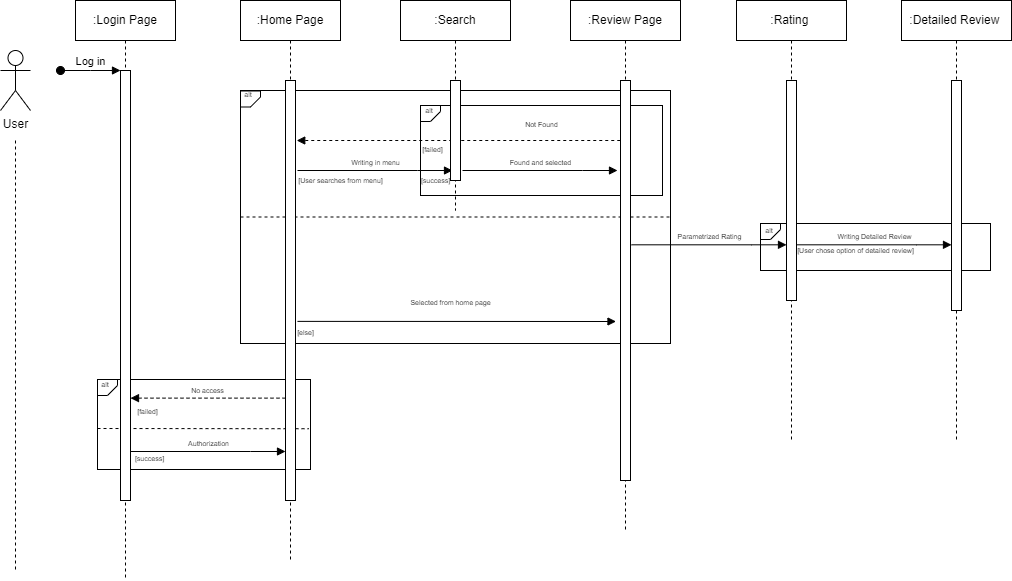

The diagram above was exported from draw.io. Its source (the exported page's mxGraphModel, read from the mxfile embedded in the PNG):
<mxGraphModel dx="1050" dy="534" grid="1" gridSize="10" guides="1" tooltips="1" connect="1" arrows="1" fold="1" page="1" pageScale="1" pageWidth="850" pageHeight="1100" math="0" shadow="0">
  <root>
    <mxCell id="0" />
    <mxCell id="1" parent="0" />
    <mxCell id="aNqVa18x-cDv57svEA8X-2" value="" style="rounded=0;whiteSpace=wrap;html=1;fillColor=none;" vertex="1" parent="1">
      <mxGeometry x="970" y="263" width="230" height="47" as="geometry" />
    </mxCell>
    <mxCell id="aNqVa18x-cDv57svEA8X-45" value="" style="endArrow=none;dashed=1;html=1;rounded=0;entryX=0.993;entryY=0.547;entryDx=0;entryDy=0;entryPerimeter=0;" edge="1" parent="1" target="aNqVa18x-cDv57svEA8X-3">
      <mxGeometry width="50" height="50" relative="1" as="geometry">
        <mxPoint x="307.0039393939395" y="468" as="sourcePoint" />
        <mxPoint x="427.11" y="468" as="targetPoint" />
      </mxGeometry>
    </mxCell>
    <mxCell id="aNqVa18x-cDv57svEA8X-43" value="" style="endArrow=none;dashed=1;html=1;rounded=0;exitX=0;exitY=0.5;exitDx=0;exitDy=0;entryX=1;entryY=0.5;entryDx=0;entryDy=0;" edge="1" parent="1" source="aNqVa18x-cDv57svEA8X-4" target="aNqVa18x-cDv57svEA8X-4">
      <mxGeometry width="50" height="50" relative="1" as="geometry">
        <mxPoint x="730" y="290" as="sourcePoint" />
        <mxPoint x="930" y="260" as="targetPoint" />
      </mxGeometry>
    </mxCell>
    <mxCell id="aNqVa18x-cDv57svEA8X-1" value="" style="rounded=0;whiteSpace=wrap;html=1;fillColor=none;" vertex="1" parent="1">
      <mxGeometry x="630" y="145" width="242" height="90" as="geometry" />
    </mxCell>
    <mxCell id="aNqVa18x-cDv57svEA8X-3" value="" style="rounded=0;whiteSpace=wrap;html=1;fillColor=none;" vertex="1" parent="1">
      <mxGeometry x="307" y="419" width="213" height="90" as="geometry" />
    </mxCell>
    <mxCell id="aNqVa18x-cDv57svEA8X-4" value="" style="rounded=0;whiteSpace=wrap;html=1;fillColor=none;" vertex="1" parent="1">
      <mxGeometry x="450" y="130" width="430" height="253" as="geometry" />
    </mxCell>
    <mxCell id="aNqVa18x-cDv57svEA8X-5" value=":Login Page" style="shape=umlLifeline;perimeter=lifelinePerimeter;whiteSpace=wrap;html=1;container=0;dropTarget=0;collapsible=0;recursiveResize=0;outlineConnect=0;portConstraint=eastwest;newEdgeStyle={&quot;edgeStyle&quot;:&quot;elbowEdgeStyle&quot;,&quot;elbow&quot;:&quot;vertical&quot;,&quot;curved&quot;:0,&quot;rounded&quot;:0};" vertex="1" parent="1">
      <mxGeometry x="285" y="40" width="100" height="580" as="geometry" />
    </mxCell>
    <mxCell id="aNqVa18x-cDv57svEA8X-6" value="" style="html=1;points=[];perimeter=orthogonalPerimeter;outlineConnect=0;targetShapes=umlLifeline;portConstraint=eastwest;newEdgeStyle={&quot;edgeStyle&quot;:&quot;elbowEdgeStyle&quot;,&quot;elbow&quot;:&quot;vertical&quot;,&quot;curved&quot;:0,&quot;rounded&quot;:0};" vertex="1" parent="aNqVa18x-cDv57svEA8X-5">
      <mxGeometry x="45" y="70" width="10" height="430" as="geometry" />
    </mxCell>
    <mxCell id="aNqVa18x-cDv57svEA8X-7" value="Log in" style="html=1;verticalAlign=bottom;startArrow=oval;endArrow=block;startSize=8;edgeStyle=elbowEdgeStyle;elbow=vertical;curved=0;rounded=0;" edge="1" parent="aNqVa18x-cDv57svEA8X-5" target="aNqVa18x-cDv57svEA8X-6">
      <mxGeometry relative="1" as="geometry">
        <mxPoint x="-15" y="70" as="sourcePoint" />
      </mxGeometry>
    </mxCell>
    <mxCell id="aNqVa18x-cDv57svEA8X-8" value=":Home Page" style="shape=umlLifeline;perimeter=lifelinePerimeter;whiteSpace=wrap;html=1;container=0;dropTarget=0;collapsible=0;recursiveResize=0;outlineConnect=0;portConstraint=eastwest;newEdgeStyle={&quot;edgeStyle&quot;:&quot;elbowEdgeStyle&quot;,&quot;elbow&quot;:&quot;vertical&quot;,&quot;curved&quot;:0,&quot;rounded&quot;:0};" vertex="1" parent="1">
      <mxGeometry x="450" y="40" width="100" height="560" as="geometry" />
    </mxCell>
    <mxCell id="aNqVa18x-cDv57svEA8X-9" value="" style="html=1;points=[];perimeter=orthogonalPerimeter;outlineConnect=0;targetShapes=umlLifeline;portConstraint=eastwest;newEdgeStyle={&quot;edgeStyle&quot;:&quot;elbowEdgeStyle&quot;,&quot;elbow&quot;:&quot;vertical&quot;,&quot;curved&quot;:0,&quot;rounded&quot;:0};" vertex="1" parent="aNqVa18x-cDv57svEA8X-8">
      <mxGeometry x="45" y="80" width="10" height="420" as="geometry" />
    </mxCell>
    <mxCell id="aNqVa18x-cDv57svEA8X-10" value="&lt;font style=&quot;font-size: 7px;&quot;&gt;Authorization&lt;/font&gt;" style="html=1;verticalAlign=bottom;endArrow=block;edgeStyle=elbowEdgeStyle;elbow=vertical;curved=0;rounded=0;" edge="1" parent="1">
      <mxGeometry relative="1" as="geometry">
        <mxPoint x="340" y="491" as="sourcePoint" />
        <Array as="points">
          <mxPoint x="460" y="491" />
          <mxPoint x="440" y="471" />
          <mxPoint x="425" y="401" />
        </Array>
        <mxPoint x="495" y="491" as="targetPoint" />
      </mxGeometry>
    </mxCell>
    <mxCell id="aNqVa18x-cDv57svEA8X-50" style="edgeStyle=orthogonalEdgeStyle;rounded=0;orthogonalLoop=1;jettySize=auto;html=1;dashed=1;endArrow=none;endFill=0;" edge="1" parent="1">
      <mxGeometry relative="1" as="geometry">
        <mxPoint x="225" y="610" as="targetPoint" />
        <mxPoint x="225" y="180" as="sourcePoint" />
      </mxGeometry>
    </mxCell>
    <mxCell id="aNqVa18x-cDv57svEA8X-11" value="User" style="shape=umlActor;verticalLabelPosition=bottom;verticalAlign=top;html=1;outlineConnect=0;" vertex="1" parent="1">
      <mxGeometry x="210" y="90" width="30" height="60" as="geometry" />
    </mxCell>
    <mxCell id="aNqVa18x-cDv57svEA8X-12" value="&lt;h1 style=&quot;line-height: 10%;&quot;&gt;&lt;br&gt;&lt;/h1&gt;" style="shape=card;whiteSpace=wrap;html=1;fillColor=none;rotation=-90;flipH=0;flipV=1;size=10;fontStyle=4;direction=east;" vertex="1" parent="1">
      <mxGeometry x="309" y="417" width="16" height="20" as="geometry" />
    </mxCell>
    <mxCell id="aNqVa18x-cDv57svEA8X-13" value="&lt;font style=&quot;font-size: 7px;&quot;&gt;alt&lt;/font&gt;" style="text;html=1;strokeColor=none;fillColor=none;align=center;verticalAlign=middle;whiteSpace=wrap;rounded=0;fontSize=7;" vertex="1" parent="1">
      <mxGeometry x="624" y="141" width="30" height="20" as="geometry" />
    </mxCell>
    <mxCell id="aNqVa18x-cDv57svEA8X-14" value="[success]" style="text;html=1;align=center;verticalAlign=middle;resizable=0;points=[];autosize=1;strokeColor=none;fillColor=none;fontSize=7;" vertex="1" parent="1">
      <mxGeometry x="334" y="489" width="50" height="20" as="geometry" />
    </mxCell>
    <mxCell id="aNqVa18x-cDv57svEA8X-15" value="[failed]" style="text;html=1;align=center;verticalAlign=middle;resizable=0;points=[];autosize=1;strokeColor=none;fillColor=none;fontSize=7;" vertex="1" parent="1">
      <mxGeometry x="337" y="442" width="40" height="20" as="geometry" />
    </mxCell>
    <mxCell id="aNqVa18x-cDv57svEA8X-16" value="&lt;font style=&quot;font-size: 7px;&quot;&gt;No access&lt;/font&gt;" style="html=1;verticalAlign=bottom;endArrow=block;edgeStyle=elbowEdgeStyle;elbow=vertical;curved=0;rounded=0;dashed=1;" edge="1" parent="1">
      <mxGeometry relative="1" as="geometry">
        <mxPoint x="495" y="437.63" as="sourcePoint" />
        <Array as="points">
          <mxPoint x="375" y="437.63" />
          <mxPoint x="395" y="417.63" />
          <mxPoint x="410" y="347.63" />
        </Array>
        <mxPoint x="340" y="437.63" as="targetPoint" />
      </mxGeometry>
    </mxCell>
    <mxCell id="aNqVa18x-cDv57svEA8X-17" value="&lt;font style=&quot;font-size: 7px;&quot;&gt;Selected from home page&lt;/font&gt;" style="html=1;verticalAlign=bottom;endArrow=block;edgeStyle=elbowEdgeStyle;elbow=vertical;curved=0;rounded=0;exitX=0.6;exitY=0.573;exitDx=0;exitDy=0;exitPerimeter=0;" edge="1" parent="1">
      <mxGeometry x="-0.0389" y="11" relative="1" as="geometry">
        <mxPoint x="507" y="360.88" as="sourcePoint" />
        <Array as="points">
          <mxPoint x="617" y="361" />
          <mxPoint x="597" y="341" />
          <mxPoint x="582" y="271" />
        </Array>
        <mxPoint x="825.5" y="361" as="targetPoint" />
        <mxPoint as="offset" />
      </mxGeometry>
    </mxCell>
    <mxCell id="aNqVa18x-cDv57svEA8X-18" value="&lt;font style=&quot;font-size: 7px;&quot;&gt;Writing in menu&lt;/font&gt;" style="html=1;verticalAlign=bottom;endArrow=block;edgeStyle=elbowEdgeStyle;elbow=vertical;curved=0;rounded=0;" edge="1" parent="1">
      <mxGeometry relative="1" as="geometry">
        <mxPoint x="507" y="210" as="sourcePoint" />
        <Array as="points">
          <mxPoint x="627" y="210" />
          <mxPoint x="607" y="190" />
          <mxPoint x="592" y="120" />
        </Array>
        <mxPoint x="662" y="210" as="targetPoint" />
      </mxGeometry>
    </mxCell>
    <mxCell id="aNqVa18x-cDv57svEA8X-19" value="&lt;font style=&quot;font-size: 7px;&quot;&gt;Found and selected&lt;/font&gt;" style="html=1;verticalAlign=bottom;endArrow=block;edgeStyle=elbowEdgeStyle;elbow=vertical;curved=0;rounded=0;" edge="1" parent="1">
      <mxGeometry relative="1" as="geometry">
        <mxPoint x="672" y="210" as="sourcePoint" />
        <Array as="points">
          <mxPoint x="792" y="210" />
          <mxPoint x="772" y="190" />
          <mxPoint x="757" y="120" />
        </Array>
        <mxPoint x="827" y="210" as="targetPoint" />
      </mxGeometry>
    </mxCell>
    <mxCell id="aNqVa18x-cDv57svEA8X-20" value="[success]" style="text;html=1;align=center;verticalAlign=middle;resizable=0;points=[];autosize=1;strokeColor=none;fillColor=none;fontSize=7;" vertex="1" parent="1">
      <mxGeometry x="620" y="211" width="50" height="20" as="geometry" />
    </mxCell>
    <mxCell id="aNqVa18x-cDv57svEA8X-21" value="&lt;font style=&quot;font-size: 7px;&quot;&gt;Not Found&lt;/font&gt;" style="html=1;verticalAlign=bottom;endArrow=block;edgeStyle=elbowEdgeStyle;elbow=vertical;curved=0;rounded=0;dashed=1;" edge="1" parent="1">
      <mxGeometry x="-0.4871" y="-8" relative="1" as="geometry">
        <mxPoint x="835.7499999999998" y="179.99999999999983" as="sourcePoint" />
        <Array as="points">
          <mxPoint x="541.25" y="180" />
          <mxPoint x="561.25" y="160" />
          <mxPoint x="576.25" y="90.00000000000003" />
        </Array>
        <mxPoint x="506.25" y="180" as="targetPoint" />
        <mxPoint as="offset" />
      </mxGeometry>
    </mxCell>
    <mxCell id="aNqVa18x-cDv57svEA8X-22" value="[failed]" style="text;html=1;align=center;verticalAlign=middle;resizable=0;points=[];autosize=1;strokeColor=none;fillColor=none;fontSize=7;" vertex="1" parent="1">
      <mxGeometry x="622" y="180" width="40" height="20" as="geometry" />
    </mxCell>
    <mxCell id="aNqVa18x-cDv57svEA8X-23" value=":Search" style="shape=umlLifeline;perimeter=lifelinePerimeter;whiteSpace=wrap;html=1;container=0;dropTarget=0;collapsible=0;recursiveResize=0;outlineConnect=0;portConstraint=eastwest;newEdgeStyle={&quot;edgeStyle&quot;:&quot;elbowEdgeStyle&quot;,&quot;elbow&quot;:&quot;vertical&quot;,&quot;curved&quot;:0,&quot;rounded&quot;:0};" vertex="1" parent="1">
      <mxGeometry x="610" y="40" width="110" height="210" as="geometry" />
    </mxCell>
    <mxCell id="aNqVa18x-cDv57svEA8X-24" value="" style="html=1;points=[];perimeter=orthogonalPerimeter;outlineConnect=0;targetShapes=umlLifeline;portConstraint=eastwest;newEdgeStyle={&quot;edgeStyle&quot;:&quot;elbowEdgeStyle&quot;,&quot;elbow&quot;:&quot;vertical&quot;,&quot;curved&quot;:0,&quot;rounded&quot;:0};" vertex="1" parent="aNqVa18x-cDv57svEA8X-23">
      <mxGeometry x="50" y="80" width="10" height="100" as="geometry" />
    </mxCell>
    <mxCell id="aNqVa18x-cDv57svEA8X-25" value=":Review Page" style="shape=umlLifeline;perimeter=lifelinePerimeter;whiteSpace=wrap;html=1;container=0;dropTarget=0;collapsible=0;recursiveResize=0;outlineConnect=0;portConstraint=eastwest;newEdgeStyle={&quot;edgeStyle&quot;:&quot;elbowEdgeStyle&quot;,&quot;elbow&quot;:&quot;vertical&quot;,&quot;curved&quot;:0,&quot;rounded&quot;:0};" vertex="1" parent="1">
      <mxGeometry x="780" y="40" width="110" height="530" as="geometry" />
    </mxCell>
    <mxCell id="aNqVa18x-cDv57svEA8X-26" value="" style="html=1;points=[];perimeter=orthogonalPerimeter;outlineConnect=0;targetShapes=umlLifeline;portConstraint=eastwest;newEdgeStyle={&quot;edgeStyle&quot;:&quot;elbowEdgeStyle&quot;,&quot;elbow&quot;:&quot;vertical&quot;,&quot;curved&quot;:0,&quot;rounded&quot;:0};" vertex="1" parent="aNqVa18x-cDv57svEA8X-25">
      <mxGeometry x="50" y="80" width="10" height="400" as="geometry" />
    </mxCell>
    <mxCell id="aNqVa18x-cDv57svEA8X-27" value="&lt;h1 style=&quot;line-height: 10%;&quot;&gt;&lt;br&gt;&lt;/h1&gt;" style="shape=card;whiteSpace=wrap;html=1;fillColor=none;rotation=-90;flipH=0;flipV=1;size=10;fontStyle=4;direction=east;" vertex="1" parent="1">
      <mxGeometry x="632" y="143" width="16" height="20" as="geometry" />
    </mxCell>
    <mxCell id="aNqVa18x-cDv57svEA8X-28" value="&lt;font style=&quot;font-size: 7px;&quot;&gt;alt&lt;/font&gt;" style="text;html=1;strokeColor=none;fillColor=none;align=center;verticalAlign=middle;whiteSpace=wrap;rounded=0;fontSize=7;" vertex="1" parent="1">
      <mxGeometry x="300" y="415" width="30" height="20" as="geometry" />
    </mxCell>
    <mxCell id="aNqVa18x-cDv57svEA8X-29" value=":Rating&amp;nbsp;" style="shape=umlLifeline;perimeter=lifelinePerimeter;whiteSpace=wrap;html=1;container=0;dropTarget=0;collapsible=0;recursiveResize=0;outlineConnect=0;portConstraint=eastwest;newEdgeStyle={&quot;edgeStyle&quot;:&quot;elbowEdgeStyle&quot;,&quot;elbow&quot;:&quot;vertical&quot;,&quot;curved&quot;:0,&quot;rounded&quot;:0};" vertex="1" parent="1">
      <mxGeometry x="946" y="40" width="110" height="440" as="geometry" />
    </mxCell>
    <mxCell id="aNqVa18x-cDv57svEA8X-30" value="" style="html=1;points=[];perimeter=orthogonalPerimeter;outlineConnect=0;targetShapes=umlLifeline;portConstraint=eastwest;newEdgeStyle={&quot;edgeStyle&quot;:&quot;elbowEdgeStyle&quot;,&quot;elbow&quot;:&quot;vertical&quot;,&quot;curved&quot;:0,&quot;rounded&quot;:0};" vertex="1" parent="aNqVa18x-cDv57svEA8X-29">
      <mxGeometry x="50" y="80" width="10" height="220" as="geometry" />
    </mxCell>
    <mxCell id="aNqVa18x-cDv57svEA8X-31" value=":Detailed Review&amp;nbsp;" style="shape=umlLifeline;perimeter=lifelinePerimeter;whiteSpace=wrap;html=1;container=0;dropTarget=0;collapsible=0;recursiveResize=0;outlineConnect=0;portConstraint=eastwest;newEdgeStyle={&quot;edgeStyle&quot;:&quot;elbowEdgeStyle&quot;,&quot;elbow&quot;:&quot;vertical&quot;,&quot;curved&quot;:0,&quot;rounded&quot;:0};" vertex="1" parent="1">
      <mxGeometry x="1111" y="40" width="110" height="440" as="geometry" />
    </mxCell>
    <mxCell id="aNqVa18x-cDv57svEA8X-32" value="" style="html=1;points=[];perimeter=orthogonalPerimeter;outlineConnect=0;targetShapes=umlLifeline;portConstraint=eastwest;newEdgeStyle={&quot;edgeStyle&quot;:&quot;elbowEdgeStyle&quot;,&quot;elbow&quot;:&quot;vertical&quot;,&quot;curved&quot;:0,&quot;rounded&quot;:0};" vertex="1" parent="aNqVa18x-cDv57svEA8X-31">
      <mxGeometry x="50" y="80" width="10" height="230" as="geometry" />
    </mxCell>
    <mxCell id="aNqVa18x-cDv57svEA8X-33" value="&lt;font style=&quot;font-size: 7px;&quot;&gt;Writing Detailed Review&lt;/font&gt;" style="html=1;verticalAlign=bottom;endArrow=block;edgeStyle=elbowEdgeStyle;elbow=vertical;curved=0;rounded=0;" edge="1" parent="1">
      <mxGeometry relative="1" as="geometry">
        <mxPoint x="1006" y="284.31" as="sourcePoint" />
        <Array as="points">
          <mxPoint x="1126" y="284.31" />
          <mxPoint x="1106" y="264.31" />
          <mxPoint x="1091" y="194.31" />
        </Array>
        <mxPoint x="1161" y="284.31" as="targetPoint" />
      </mxGeometry>
    </mxCell>
    <mxCell id="aNqVa18x-cDv57svEA8X-36" value="[User chose option of detailed review]" style="text;html=1;align=center;verticalAlign=middle;resizable=0;points=[];autosize=1;strokeColor=none;fillColor=none;fontSize=7;" vertex="1" parent="1">
      <mxGeometry x="995" y="281" width="140" height="20" as="geometry" />
    </mxCell>
    <mxCell id="aNqVa18x-cDv57svEA8X-37" value="&lt;h1 style=&quot;line-height: 10%;&quot;&gt;&lt;br&gt;&lt;/h1&gt;" style="shape=card;whiteSpace=wrap;html=1;fillColor=none;rotation=-90;flipH=0;flipV=1;size=10;fontStyle=4;direction=east;" vertex="1" parent="1">
      <mxGeometry x="972" y="261" width="16" height="20" as="geometry" />
    </mxCell>
    <mxCell id="aNqVa18x-cDv57svEA8X-38" value="&lt;font style=&quot;font-size: 7px;&quot;&gt;alt&lt;/font&gt;" style="text;html=1;strokeColor=none;fillColor=none;align=center;verticalAlign=middle;whiteSpace=wrap;rounded=0;fontSize=7;" vertex="1" parent="1">
      <mxGeometry x="964" y="261" width="30" height="20" as="geometry" />
    </mxCell>
    <mxCell id="aNqVa18x-cDv57svEA8X-39" value="&lt;h1 style=&quot;line-height: 10%;&quot;&gt;&lt;br&gt;&lt;/h1&gt;" style="shape=card;whiteSpace=wrap;html=1;fillColor=none;rotation=-90;flipH=0;flipV=1;size=10;fontStyle=4;direction=east;" vertex="1" parent="1">
      <mxGeometry x="452" y="128.5" width="16" height="20" as="geometry" />
    </mxCell>
    <mxCell id="aNqVa18x-cDv57svEA8X-40" value="&lt;font style=&quot;font-size: 7px;&quot;&gt;alt&lt;/font&gt;" style="text;html=1;strokeColor=none;fillColor=none;align=center;verticalAlign=middle;whiteSpace=wrap;rounded=0;fontSize=7;" vertex="1" parent="1">
      <mxGeometry x="443" y="125" width="30" height="20" as="geometry" />
    </mxCell>
    <mxCell id="aNqVa18x-cDv57svEA8X-41" value="[else]" style="text;html=1;align=center;verticalAlign=middle;resizable=0;points=[];autosize=1;strokeColor=none;fillColor=none;fontSize=7;" vertex="1" parent="1">
      <mxGeometry x="495" y="363" width="40" height="20" as="geometry" />
    </mxCell>
    <mxCell id="aNqVa18x-cDv57svEA8X-42" value="[User searches from menu]" style="text;html=1;align=center;verticalAlign=middle;resizable=0;points=[];autosize=1;strokeColor=none;fillColor=none;fontSize=7;" vertex="1" parent="1">
      <mxGeometry x="495" y="211" width="110" height="20" as="geometry" />
    </mxCell>
    <mxCell id="aNqVa18x-cDv57svEA8X-46" value="&lt;font style=&quot;font-size: 7px;&quot;&gt;Parametrized Rating&lt;br&gt;&lt;/font&gt;" style="html=1;verticalAlign=bottom;endArrow=block;edgeStyle=elbowEdgeStyle;elbow=vertical;curved=0;rounded=0;" edge="1" parent="1">
      <mxGeometry relative="1" as="geometry">
        <mxPoint x="841" y="284.31" as="sourcePoint" />
        <Array as="points">
          <mxPoint x="961" y="284.31" />
          <mxPoint x="941" y="264.31" />
          <mxPoint x="926" y="194.31" />
        </Array>
        <mxPoint x="996" y="284.31" as="targetPoint" />
      </mxGeometry>
    </mxCell>
  </root>
</mxGraphModel>